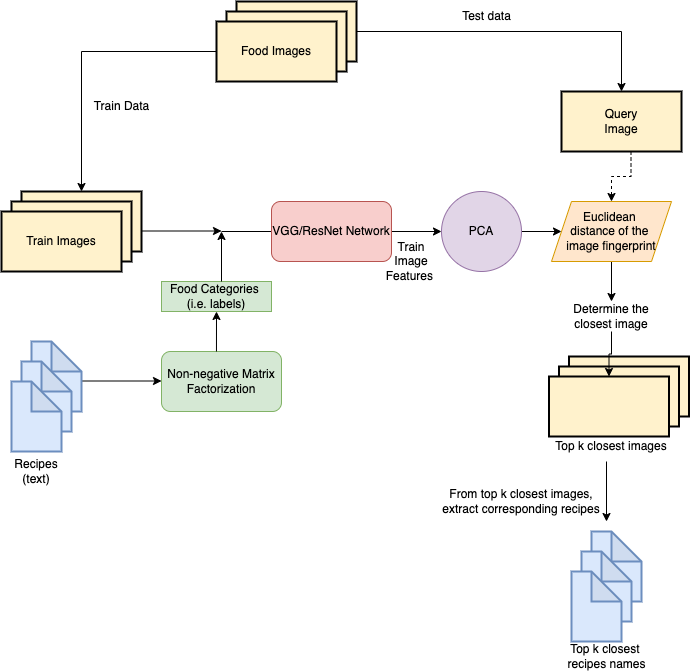

The diagram above was exported from draw.io. Its source (the exported page's mxGraphModel, read from the mxfile embedded in the PNG):
<mxGraphModel dx="1577" dy="838" grid="1" gridSize="10" guides="1" tooltips="1" connect="1" arrows="1" fold="1" page="1" pageScale="1" pageWidth="850" pageHeight="1100" math="0" shadow="0">
  <root>
    <mxCell id="0" />
    <mxCell id="1" parent="0" />
    <mxCell id="EhpHyaQyWs96FkgKODSP-8" value="" style="edgeStyle=orthogonalEdgeStyle;rounded=0;orthogonalLoop=1;jettySize=auto;html=1;" parent="1" edge="1">
      <mxGeometry relative="1" as="geometry">
        <mxPoint x="210" y="329.5" as="sourcePoint" />
        <mxPoint x="290" y="329.5" as="targetPoint" />
      </mxGeometry>
    </mxCell>
    <mxCell id="EhpHyaQyWs96FkgKODSP-11" value="" style="edgeStyle=orthogonalEdgeStyle;rounded=0;orthogonalLoop=1;jettySize=auto;html=1;" parent="1" edge="1">
      <mxGeometry relative="1" as="geometry">
        <mxPoint x="150" y="479.5" as="sourcePoint" />
        <mxPoint x="230" y="479.5" as="targetPoint" />
      </mxGeometry>
    </mxCell>
    <mxCell id="EhpHyaQyWs96FkgKODSP-14" value="Non-negative Matrix Factorization" style="rounded=1;whiteSpace=wrap;html=1;fillColor=#d5e8d4;strokeColor=#82b366;" parent="1" vertex="1">
      <mxGeometry x="230" y="450" width="120" height="60" as="geometry" />
    </mxCell>
    <mxCell id="EhpHyaQyWs96FkgKODSP-22" value="" style="endArrow=classic;html=1;entryX=0.5;entryY=1;entryDx=0;entryDy=0;exitX=0.458;exitY=0;exitDx=0;exitDy=0;exitPerimeter=0;" parent="1" source="EhpHyaQyWs96FkgKODSP-14" target="EhpHyaQyWs96FkgKODSP-23" edge="1">
      <mxGeometry width="50" height="50" relative="1" as="geometry">
        <mxPoint x="289.5" y="480" as="sourcePoint" />
        <mxPoint x="289.5" y="440" as="targetPoint" />
      </mxGeometry>
    </mxCell>
    <mxCell id="EhpHyaQyWs96FkgKODSP-23" value="Food Categories &lt;br&gt;(i.e. labels)" style="rounded=0;whiteSpace=wrap;html=1;fillColor=#d5e8d4;strokeColor=#82b366;" parent="1" vertex="1">
      <mxGeometry x="230" y="380" width="110" height="30" as="geometry" />
    </mxCell>
    <mxCell id="EhpHyaQyWs96FkgKODSP-25" value="" style="endArrow=classic;html=1;" parent="1" edge="1">
      <mxGeometry width="50" height="50" relative="1" as="geometry">
        <mxPoint x="290" y="380" as="sourcePoint" />
        <mxPoint x="290" y="330" as="targetPoint" />
      </mxGeometry>
    </mxCell>
    <mxCell id="EhpHyaQyWs96FkgKODSP-26" value="" style="endArrow=classic;html=1;" parent="1" edge="1">
      <mxGeometry width="50" height="50" relative="1" as="geometry">
        <mxPoint x="290" y="330" as="sourcePoint" />
        <mxPoint x="400" y="330" as="targetPoint" />
      </mxGeometry>
    </mxCell>
    <mxCell id="EhpHyaQyWs96FkgKODSP-29" value="" style="edgeStyle=orthogonalEdgeStyle;rounded=0;orthogonalLoop=1;jettySize=auto;html=1;entryX=0;entryY=0.5;entryDx=0;entryDy=0;" parent="1" source="EhpHyaQyWs96FkgKODSP-27" edge="1" target="EhpHyaQyWs96FkgKODSP-30">
      <mxGeometry relative="1" as="geometry">
        <mxPoint x="600" y="330" as="targetPoint" />
      </mxGeometry>
    </mxCell>
    <mxCell id="EhpHyaQyWs96FkgKODSP-27" value="VGG/ResNet Network" style="rounded=1;whiteSpace=wrap;html=1;fillColor=#f8cecc;strokeColor=#b85450;" parent="1" vertex="1">
      <mxGeometry x="340" y="300" width="120" height="60" as="geometry" />
    </mxCell>
    <mxCell id="EhpHyaQyWs96FkgKODSP-34" value="" style="edgeStyle=orthogonalEdgeStyle;rounded=0;orthogonalLoop=1;jettySize=auto;html=1;entryX=0;entryY=0.5;entryDx=0;entryDy=0;" parent="1" source="EhpHyaQyWs96FkgKODSP-30" edge="1" target="Z3pqa9DGUEgJnzUfro-n-12">
      <mxGeometry relative="1" as="geometry">
        <mxPoint x="640" y="450" as="targetPoint" />
      </mxGeometry>
    </mxCell>
    <mxCell id="EhpHyaQyWs96FkgKODSP-30" value="PCA" style="ellipse;whiteSpace=wrap;html=1;aspect=fixed;fillColor=#e1d5e7;strokeColor=#9673a6;" parent="1" vertex="1">
      <mxGeometry x="510" y="290" width="80" height="80" as="geometry" />
    </mxCell>
    <mxCell id="EhpHyaQyWs96FkgKODSP-32" value="" style="edgeStyle=orthogonalEdgeStyle;rounded=0;orthogonalLoop=1;jettySize=auto;html=1;dashed=1;entryX=0.5;entryY=0;entryDx=0;entryDy=0;" parent="1" edge="1" target="Z3pqa9DGUEgJnzUfro-n-12">
      <mxGeometry relative="1" as="geometry">
        <mxPoint x="699.5" y="250" as="sourcePoint" />
        <mxPoint x="699.5" y="290" as="targetPoint" />
      </mxGeometry>
    </mxCell>
    <mxCell id="EhpHyaQyWs96FkgKODSP-42" value="Recipes (text)" style="text;html=1;strokeColor=none;fillColor=none;align=center;verticalAlign=middle;whiteSpace=wrap;rounded=0;" parent="1" vertex="1">
      <mxGeometry x="85" y="560" width="40" height="20" as="geometry" />
    </mxCell>
    <mxCell id="EhpHyaQyWs96FkgKODSP-44" value="Train Image Features&amp;nbsp;" style="text;html=1;strokeColor=none;fillColor=none;align=center;verticalAlign=middle;whiteSpace=wrap;rounded=0;" parent="1" vertex="1">
      <mxGeometry x="460" y="350" width="40" height="20" as="geometry" />
    </mxCell>
    <mxCell id="EhpHyaQyWs96FkgKODSP-57" value="" style="group;fillColor=#fff2cc;strokeColor=#000000;strokeWidth=2;" parent="1" vertex="1" connectable="0">
      <mxGeometry x="630" y="190" width="120" height="60" as="geometry" />
    </mxCell>
    <mxCell id="EhpHyaQyWs96FkgKODSP-45" value="Query Image" style="text;html=1;strokeColor=none;fillColor=none;align=center;verticalAlign=middle;whiteSpace=wrap;rounded=0;" parent="EhpHyaQyWs96FkgKODSP-57" vertex="1">
      <mxGeometry x="40" y="20" width="40" height="20" as="geometry" />
    </mxCell>
    <mxCell id="EhpHyaQyWs96FkgKODSP-61" value="" style="group" parent="1" vertex="1" connectable="0">
      <mxGeometry x="615" y="450" width="150" height="105" as="geometry" />
    </mxCell>
    <mxCell id="EhpHyaQyWs96FkgKODSP-60" value="" style="group" parent="EhpHyaQyWs96FkgKODSP-61" vertex="1" connectable="0">
      <mxGeometry width="150" height="105" as="geometry" />
    </mxCell>
    <mxCell id="EhpHyaQyWs96FkgKODSP-52" value="Top k closest images" style="text;html=1;strokeColor=none;fillColor=none;align=center;verticalAlign=middle;whiteSpace=wrap;rounded=0;" parent="EhpHyaQyWs96FkgKODSP-60" vertex="1">
      <mxGeometry y="85" width="130" height="20" as="geometry" />
    </mxCell>
    <mxCell id="EhpHyaQyWs96FkgKODSP-68" value="" style="group" parent="EhpHyaQyWs96FkgKODSP-60" vertex="1" connectable="0">
      <mxGeometry x="2.5" y="5" width="140" height="80" as="geometry" />
    </mxCell>
    <mxCell id="EhpHyaQyWs96FkgKODSP-69" value="" style="rounded=0;whiteSpace=wrap;html=1;fillColor=#fff2cc;strokeColor=#000000;strokeWidth=2;" parent="EhpHyaQyWs96FkgKODSP-68" vertex="1">
      <mxGeometry x="20" width="120" height="60" as="geometry" />
    </mxCell>
    <mxCell id="EhpHyaQyWs96FkgKODSP-70" value="" style="rounded=0;whiteSpace=wrap;html=1;fillColor=#fff2cc;strokeColor=#000000;strokeWidth=2;" parent="EhpHyaQyWs96FkgKODSP-68" vertex="1">
      <mxGeometry x="10" y="10" width="120" height="60" as="geometry" />
    </mxCell>
    <mxCell id="EhpHyaQyWs96FkgKODSP-71" value="" style="rounded=0;whiteSpace=wrap;html=1;fillColor=#fff2cc;strokeColor=#000000;strokeWidth=2;" parent="EhpHyaQyWs96FkgKODSP-68" vertex="1">
      <mxGeometry y="20" width="120" height="60" as="geometry" />
    </mxCell>
    <mxCell id="EhpHyaQyWs96FkgKODSP-64" value="" style="endArrow=classic;html=1;" parent="1" edge="1">
      <mxGeometry width="50" height="50" relative="1" as="geometry">
        <mxPoint x="675" y="560" as="sourcePoint" />
        <mxPoint x="675" y="620" as="targetPoint" />
      </mxGeometry>
    </mxCell>
    <mxCell id="EhpHyaQyWs96FkgKODSP-65" value="From top k closest images, extract corresponding recipes" style="text;html=1;strokeColor=none;fillColor=none;align=center;verticalAlign=middle;whiteSpace=wrap;rounded=0;" parent="1" vertex="1">
      <mxGeometry x="510" y="570" width="160" height="60" as="geometry" />
    </mxCell>
    <mxCell id="Z3pqa9DGUEgJnzUfro-n-16" value="" style="edgeStyle=orthogonalEdgeStyle;rounded=0;orthogonalLoop=1;jettySize=auto;html=1;" edge="1" parent="1" source="EhpHyaQyWs96FkgKODSP-66" target="EhpHyaQyWs96FkgKODSP-71">
      <mxGeometry relative="1" as="geometry" />
    </mxCell>
    <mxCell id="EhpHyaQyWs96FkgKODSP-66" value="Determine the closest image" style="text;html=1;strokeColor=none;fillColor=none;align=center;verticalAlign=middle;whiteSpace=wrap;rounded=0;" parent="1" vertex="1">
      <mxGeometry x="635" y="400" width="90" height="30" as="geometry" />
    </mxCell>
    <mxCell id="EhpHyaQyWs96FkgKODSP-67" value="" style="group" parent="1" vertex="1" connectable="0">
      <mxGeometry x="285" y="100" width="140" height="80" as="geometry" />
    </mxCell>
    <mxCell id="EhpHyaQyWs96FkgKODSP-15" value="" style="rounded=0;whiteSpace=wrap;html=1;fillColor=#fff2cc;strokeColor=#000000;strokeWidth=2;" parent="EhpHyaQyWs96FkgKODSP-67" vertex="1">
      <mxGeometry x="20" width="120" height="60" as="geometry" />
    </mxCell>
    <mxCell id="EhpHyaQyWs96FkgKODSP-16" value="" style="rounded=0;whiteSpace=wrap;html=1;fillColor=#fff2cc;strokeColor=#000000;strokeWidth=2;" parent="EhpHyaQyWs96FkgKODSP-67" vertex="1">
      <mxGeometry x="10" y="10" width="120" height="60" as="geometry" />
    </mxCell>
    <mxCell id="EhpHyaQyWs96FkgKODSP-17" value="Food Images" style="rounded=0;whiteSpace=wrap;html=1;fillColor=#fff2cc;strokeColor=#000000;strokeWidth=2;" parent="EhpHyaQyWs96FkgKODSP-67" vertex="1">
      <mxGeometry y="20" width="120" height="60" as="geometry" />
    </mxCell>
    <mxCell id="EhpHyaQyWs96FkgKODSP-72" value="" style="group" parent="1" vertex="1" connectable="0">
      <mxGeometry x="80" y="440" width="70" height="110" as="geometry" />
    </mxCell>
    <mxCell id="EhpHyaQyWs96FkgKODSP-12" value="" style="shape=note;whiteSpace=wrap;html=1;backgroundOutline=1;darkOpacity=0.05;fillColor=#dae8fc;strokeColor=#6c8ebf;strokeWidth=2;" parent="EhpHyaQyWs96FkgKODSP-72" vertex="1">
      <mxGeometry x="20" width="50" height="70" as="geometry" />
    </mxCell>
    <mxCell id="EhpHyaQyWs96FkgKODSP-20" value="" style="shape=note;whiteSpace=wrap;html=1;backgroundOutline=1;darkOpacity=0.05;fillColor=#dae8fc;strokeColor=#6c8ebf;strokeWidth=2;" parent="EhpHyaQyWs96FkgKODSP-72" vertex="1">
      <mxGeometry x="10" y="20" width="50" height="70" as="geometry" />
    </mxCell>
    <mxCell id="EhpHyaQyWs96FkgKODSP-21" value="" style="shape=note;whiteSpace=wrap;html=1;backgroundOutline=1;darkOpacity=0.05;fillColor=#dae8fc;strokeColor=#6c8ebf;strokeWidth=2;" parent="EhpHyaQyWs96FkgKODSP-72" vertex="1">
      <mxGeometry y="40" width="50" height="70" as="geometry" />
    </mxCell>
    <mxCell id="EhpHyaQyWs96FkgKODSP-78" value="" style="group" parent="1" vertex="1" connectable="0">
      <mxGeometry x="602.5" y="640" width="145" height="105" as="geometry" />
    </mxCell>
    <mxCell id="EhpHyaQyWs96FkgKODSP-59" value="" style="group" parent="EhpHyaQyWs96FkgKODSP-78" vertex="1" connectable="0">
      <mxGeometry width="145" height="105" as="geometry" />
    </mxCell>
    <mxCell id="EhpHyaQyWs96FkgKODSP-53" value="Top k closest &lt;br&gt;recipes names" style="text;html=1;strokeColor=none;fillColor=none;align=center;verticalAlign=middle;whiteSpace=wrap;rounded=0;" parent="EhpHyaQyWs96FkgKODSP-59" vertex="1">
      <mxGeometry y="110" width="145" height="10" as="geometry" />
    </mxCell>
    <mxCell id="EhpHyaQyWs96FkgKODSP-73" value="" style="group" parent="EhpHyaQyWs96FkgKODSP-59" vertex="1" connectable="0">
      <mxGeometry x="37.5" y="-10" width="70" height="110" as="geometry" />
    </mxCell>
    <mxCell id="EhpHyaQyWs96FkgKODSP-74" value="" style="shape=note;whiteSpace=wrap;html=1;backgroundOutline=1;darkOpacity=0.05;fillColor=#dae8fc;strokeColor=#6c8ebf;strokeWidth=2;" parent="EhpHyaQyWs96FkgKODSP-73" vertex="1">
      <mxGeometry x="20" width="50" height="70" as="geometry" />
    </mxCell>
    <mxCell id="EhpHyaQyWs96FkgKODSP-75" value="" style="shape=note;whiteSpace=wrap;html=1;backgroundOutline=1;darkOpacity=0.05;fillColor=#dae8fc;strokeColor=#6c8ebf;strokeWidth=2;" parent="EhpHyaQyWs96FkgKODSP-73" vertex="1">
      <mxGeometry x="10" y="20" width="50" height="70" as="geometry" />
    </mxCell>
    <mxCell id="EhpHyaQyWs96FkgKODSP-76" value="" style="shape=note;whiteSpace=wrap;html=1;backgroundOutline=1;darkOpacity=0.05;fillColor=#dae8fc;strokeColor=#6c8ebf;strokeWidth=2;" parent="EhpHyaQyWs96FkgKODSP-73" vertex="1">
      <mxGeometry y="40" width="50" height="70" as="geometry" />
    </mxCell>
    <mxCell id="Z3pqa9DGUEgJnzUfro-n-2" value="" style="group" vertex="1" connectable="0" parent="1">
      <mxGeometry x="70" y="290" width="140" height="80" as="geometry" />
    </mxCell>
    <mxCell id="Z3pqa9DGUEgJnzUfro-n-3" value="" style="rounded=0;whiteSpace=wrap;html=1;fillColor=#fff2cc;strokeColor=#000000;strokeWidth=2;" vertex="1" parent="Z3pqa9DGUEgJnzUfro-n-2">
      <mxGeometry x="20" width="120" height="60" as="geometry" />
    </mxCell>
    <mxCell id="Z3pqa9DGUEgJnzUfro-n-4" value="" style="rounded=0;whiteSpace=wrap;html=1;fillColor=#fff2cc;strokeColor=#000000;strokeWidth=2;" vertex="1" parent="Z3pqa9DGUEgJnzUfro-n-2">
      <mxGeometry x="10" y="10" width="120" height="60" as="geometry" />
    </mxCell>
    <mxCell id="Z3pqa9DGUEgJnzUfro-n-5" value="Train Images" style="rounded=0;whiteSpace=wrap;html=1;fillColor=#fff2cc;strokeColor=#000000;strokeWidth=2;" vertex="1" parent="Z3pqa9DGUEgJnzUfro-n-2">
      <mxGeometry y="20" width="120" height="60" as="geometry" />
    </mxCell>
    <mxCell id="Z3pqa9DGUEgJnzUfro-n-6" style="edgeStyle=orthogonalEdgeStyle;rounded=0;orthogonalLoop=1;jettySize=auto;html=1;" edge="1" parent="1" source="EhpHyaQyWs96FkgKODSP-15">
      <mxGeometry relative="1" as="geometry">
        <mxPoint x="690" y="190" as="targetPoint" />
      </mxGeometry>
    </mxCell>
    <mxCell id="Z3pqa9DGUEgJnzUfro-n-7" value="Test data" style="text;html=1;align=center;verticalAlign=middle;resizable=0;points=[];autosize=1;strokeColor=none;fillColor=none;" vertex="1" parent="1">
      <mxGeometry x="520" y="100" width="70" height="30" as="geometry" />
    </mxCell>
    <mxCell id="Z3pqa9DGUEgJnzUfro-n-9" value="Train Data" style="text;html=1;align=center;verticalAlign=middle;resizable=0;points=[];autosize=1;strokeColor=none;fillColor=none;" vertex="1" parent="1">
      <mxGeometry x="150" y="190" width="80" height="30" as="geometry" />
    </mxCell>
    <mxCell id="Z3pqa9DGUEgJnzUfro-n-15" value="" style="edgeStyle=orthogonalEdgeStyle;rounded=0;orthogonalLoop=1;jettySize=auto;html=1;" edge="1" parent="1" source="Z3pqa9DGUEgJnzUfro-n-12" target="EhpHyaQyWs96FkgKODSP-66">
      <mxGeometry relative="1" as="geometry" />
    </mxCell>
    <mxCell id="Z3pqa9DGUEgJnzUfro-n-12" value="Euclidean &lt;br&gt;distance of the &lt;br&gt;image fingerprint" style="shape=parallelogram;perimeter=parallelogramPerimeter;whiteSpace=wrap;html=1;fixedSize=1;fillColor=#ffe6cc;strokeColor=#d79b00;" vertex="1" parent="1">
      <mxGeometry x="620" y="300" width="120" height="60" as="geometry" />
    </mxCell>
    <mxCell id="Z3pqa9DGUEgJnzUfro-n-19" style="edgeStyle=orthogonalEdgeStyle;rounded=0;orthogonalLoop=1;jettySize=auto;html=1;exitX=0;exitY=0.5;exitDx=0;exitDy=0;entryX=0.5;entryY=0;entryDx=0;entryDy=0;" edge="1" parent="1" source="EhpHyaQyWs96FkgKODSP-17" target="Z3pqa9DGUEgJnzUfro-n-3">
      <mxGeometry relative="1" as="geometry" />
    </mxCell>
  </root>
</mxGraphModel>